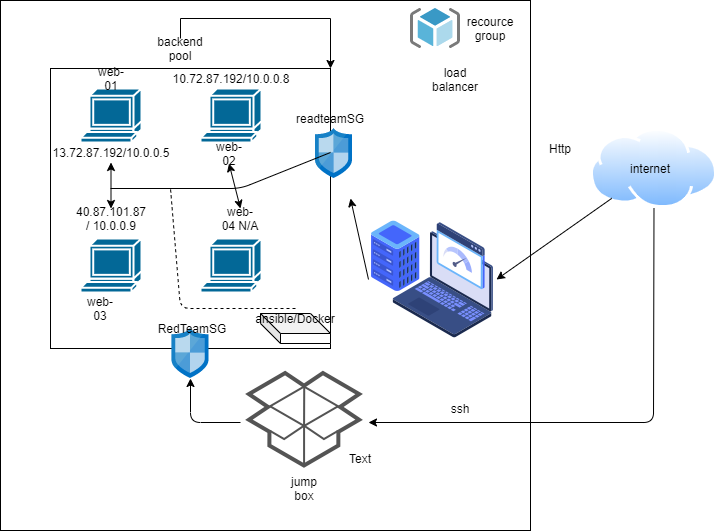

The diagram above was exported from draw.io. Its source (the exported page's mxGraphModel, read from the mxfile embedded in the PNG):
<mxGraphModel dx="868" dy="482" grid="1" gridSize="10" guides="1" tooltips="1" connect="1" arrows="1" fold="1" page="1" pageScale="1" pageWidth="850" pageHeight="1100" math="0" shadow="0">
  <root>
    <mxCell id="0" />
    <mxCell id="1" parent="0" />
    <mxCell id="tKeTKe5dTslD2DVDLqJt-12" value="" style="whiteSpace=wrap;html=1;aspect=fixed;" parent="1" vertex="1">
      <mxGeometry x="30" y="12" width="530" height="530" as="geometry" />
    </mxCell>
    <mxCell id="tKeTKe5dTslD2DVDLqJt-1" value="" style="whiteSpace=wrap;html=1;aspect=fixed;" parent="1" vertex="1">
      <mxGeometry x="80" y="80" width="280" height="280" as="geometry" />
    </mxCell>
    <mxCell id="tKeTKe5dTslD2DVDLqJt-2" value="" style="shape=mxgraph.cisco.computers_and_peripherals.terminal;html=1;dashed=0;fillColor=#036897;strokeColor=#ffffff;strokeWidth=2;verticalLabelPosition=bottom;verticalAlign=top" parent="1" vertex="1">
      <mxGeometry x="110" y="100" width="61" height="54" as="geometry" />
    </mxCell>
    <mxCell id="tKeTKe5dTslD2DVDLqJt-3" value="" style="shape=mxgraph.cisco.computers_and_peripherals.terminal;html=1;dashed=0;fillColor=#036897;strokeColor=#ffffff;strokeWidth=2;verticalLabelPosition=bottom;verticalAlign=top" parent="1" vertex="1">
      <mxGeometry x="230" y="250" width="61" height="54" as="geometry" />
    </mxCell>
    <mxCell id="tKeTKe5dTslD2DVDLqJt-4" value="" style="shape=mxgraph.cisco.computers_and_peripherals.terminal;html=1;dashed=0;fillColor=#036897;strokeColor=#ffffff;strokeWidth=2;verticalLabelPosition=bottom;verticalAlign=top" parent="1" vertex="1">
      <mxGeometry x="110" y="250" width="61" height="54" as="geometry" />
    </mxCell>
    <mxCell id="tKeTKe5dTslD2DVDLqJt-5" value="" style="shape=mxgraph.cisco.computers_and_peripherals.terminal;html=1;dashed=0;fillColor=#036897;strokeColor=#ffffff;strokeWidth=2;verticalLabelPosition=bottom;verticalAlign=top" parent="1" vertex="1">
      <mxGeometry x="230" y="100" width="61" height="54" as="geometry" />
    </mxCell>
    <mxCell id="tKeTKe5dTslD2DVDLqJt-6" value="" style="aspect=fixed;html=1;points=[];align=center;image;fontSize=12;image=img/lib/mscae/Network_Security_Groups_Classic.svg;" parent="1" vertex="1">
      <mxGeometry x="201.5" y="340" width="37" height="50" as="geometry" />
    </mxCell>
    <mxCell id="tKeTKe5dTslD2DVDLqJt-7" value="" style="aspect=fixed;html=1;points=[];align=center;image;fontSize=12;image=img/lib/mscae/Network_Security_Groups_Classic.svg;" parent="1" vertex="1">
      <mxGeometry x="345" y="140" width="37" height="50" as="geometry" />
    </mxCell>
    <mxCell id="tKeTKe5dTslD2DVDLqJt-8" value="" style="aspect=fixed;perimeter=ellipsePerimeter;html=1;align=center;shadow=0;dashed=0;spacingTop=3;image;image=img/lib/active_directory/internet_cloud.svg;" parent="1" vertex="1">
      <mxGeometry x="620" y="140" width="126.98" height="80" as="geometry" />
    </mxCell>
    <mxCell id="tKeTKe5dTslD2DVDLqJt-9" value="" style="shape=image;html=1;verticalAlign=top;verticalLabelPosition=bottom;labelBackgroundColor=#ffffff;imageAspect=0;aspect=fixed;image=https://cdn2.iconfinder.com/data/icons/whcompare-isometric-web-hosting-servers/50/fast-website-load-speed-128.png" parent="1" vertex="1">
      <mxGeometry x="398" y="227" width="128" height="128" as="geometry" />
    </mxCell>
    <mxCell id="tKeTKe5dTslD2DVDLqJt-10" value="" style="shape=image;html=1;verticalAlign=top;verticalLabelPosition=bottom;labelBackgroundColor=#ffffff;imageAspect=0;aspect=fixed;image=https://cdn2.iconfinder.com/data/icons/entoni/32/entoni_dropbox-128.png" parent="1" vertex="1">
      <mxGeometry x="270" y="370" width="128" height="128" as="geometry" />
    </mxCell>
    <mxCell id="tKeTKe5dTslD2DVDLqJt-11" value="" style="aspect=fixed;html=1;points=[];align=center;image;fontSize=12;image=img/lib/mscae/ResourceGroup.svg;" parent="1" vertex="1">
      <mxGeometry x="440" y="20" width="50" height="40" as="geometry" />
    </mxCell>
    <mxCell id="tKeTKe5dTslD2DVDLqJt-13" value="13.72.87.192/10.0.0.5" style="text;html=1;strokeColor=none;fillColor=none;align=center;verticalAlign=middle;whiteSpace=wrap;rounded=0;" parent="1" vertex="1">
      <mxGeometry x="120.5" y="154" width="40" height="20" as="geometry" />
    </mxCell>
    <mxCell id="tKeTKe5dTslD2DVDLqJt-14" value="10.72.87.192/10.0.0.8" style="text;html=1;strokeColor=none;fillColor=none;align=center;verticalAlign=middle;whiteSpace=wrap;rounded=0;" parent="1" vertex="1">
      <mxGeometry x="240.5" y="80" width="40" height="20" as="geometry" />
    </mxCell>
    <mxCell id="tKeTKe5dTslD2DVDLqJt-16" value="40.87.101.87 / 10.0.0.9" style="text;html=1;strokeColor=none;fillColor=none;align=center;verticalAlign=middle;whiteSpace=wrap;rounded=0;" parent="1" vertex="1">
      <mxGeometry x="120.5" y="220" width="40" height="20" as="geometry" />
    </mxCell>
    <mxCell id="tKeTKe5dTslD2DVDLqJt-20" value="web-03" style="text;html=1;strokeColor=none;fillColor=none;align=center;verticalAlign=middle;whiteSpace=wrap;rounded=0;" parent="1" vertex="1">
      <mxGeometry x="110" y="310" width="40" height="20" as="geometry" />
    </mxCell>
    <mxCell id="tKeTKe5dTslD2DVDLqJt-21" value="web-01" style="text;html=1;strokeColor=none;fillColor=none;align=center;verticalAlign=middle;whiteSpace=wrap;rounded=0;" parent="1" vertex="1">
      <mxGeometry x="120.5" y="80" width="40" height="20" as="geometry" />
    </mxCell>
    <mxCell id="tKeTKe5dTslD2DVDLqJt-22" value="web-02" style="text;html=1;strokeColor=none;fillColor=none;align=center;verticalAlign=middle;whiteSpace=wrap;rounded=0;" parent="1" vertex="1">
      <mxGeometry x="238.5" y="155" width="40" height="20" as="geometry" />
    </mxCell>
    <mxCell id="tKeTKe5dTslD2DVDLqJt-23" value="web-04 N/A" style="text;html=1;strokeColor=none;fillColor=none;align=center;verticalAlign=middle;whiteSpace=wrap;rounded=0;" parent="1" vertex="1">
      <mxGeometry x="250" y="220" width="40" height="20" as="geometry" />
    </mxCell>
    <mxCell id="tKeTKe5dTslD2DVDLqJt-24" value="load balancer" style="text;html=1;strokeColor=none;fillColor=none;align=center;verticalAlign=middle;whiteSpace=wrap;rounded=0;" parent="1" vertex="1">
      <mxGeometry x="465" y="81" width="40" height="20" as="geometry" />
    </mxCell>
    <mxCell id="tKeTKe5dTslD2DVDLqJt-26" value="jump box" style="text;html=1;strokeColor=none;fillColor=none;align=center;verticalAlign=middle;whiteSpace=wrap;rounded=0;" parent="1" vertex="1">
      <mxGeometry x="314" y="490" width="40" height="20" as="geometry" />
    </mxCell>
    <mxCell id="tKeTKe5dTslD2DVDLqJt-30" value="" style="endArrow=classic;html=1;entryX=1;entryY=0.5;entryDx=0;entryDy=0;" parent="1" source="tKeTKe5dTslD2DVDLqJt-8" target="tKeTKe5dTslD2DVDLqJt-9" edge="1">
      <mxGeometry width="50" height="50" relative="1" as="geometry">
        <mxPoint x="300" y="390" as="sourcePoint" />
        <mxPoint x="350" y="340" as="targetPoint" />
      </mxGeometry>
    </mxCell>
    <mxCell id="tKeTKe5dTslD2DVDLqJt-31" value="" style="endArrow=classic;html=1;exitX=0.5;exitY=1;exitDx=0;exitDy=0;entryX=1;entryY=0.5;entryDx=0;entryDy=0;" parent="1" source="tKeTKe5dTslD2DVDLqJt-8" target="tKeTKe5dTslD2DVDLqJt-10" edge="1">
      <mxGeometry width="50" height="50" relative="1" as="geometry">
        <mxPoint x="300" y="290" as="sourcePoint" />
        <mxPoint x="350" y="240" as="targetPoint" />
        <Array as="points">
          <mxPoint x="683" y="434" />
        </Array>
      </mxGeometry>
    </mxCell>
    <mxCell id="tKeTKe5dTslD2DVDLqJt-32" value="" style="endArrow=classic;html=1;exitX=0;exitY=0.5;exitDx=0;exitDy=0;" parent="1" source="tKeTKe5dTslD2DVDLqJt-10" target="tKeTKe5dTslD2DVDLqJt-6" edge="1">
      <mxGeometry width="50" height="50" relative="1" as="geometry">
        <mxPoint x="300" y="290" as="sourcePoint" />
        <mxPoint x="350" y="240" as="targetPoint" />
        <Array as="points">
          <mxPoint x="220" y="434" />
        </Array>
      </mxGeometry>
    </mxCell>
    <mxCell id="tKeTKe5dTslD2DVDLqJt-33" value="" style="endArrow=classic;html=1;exitX=0;exitY=0.5;exitDx=0;exitDy=0;" parent="1" source="tKeTKe5dTslD2DVDLqJt-9" edge="1">
      <mxGeometry width="50" height="50" relative="1" as="geometry">
        <mxPoint x="300" y="290" as="sourcePoint" />
        <mxPoint x="380" y="210" as="targetPoint" />
      </mxGeometry>
    </mxCell>
    <mxCell id="tKeTKe5dTslD2DVDLqJt-34" value="" style="endArrow=classic;startArrow=classic;html=1;entryX=0.5;entryY=1;entryDx=0;entryDy=0;exitX=0.5;exitY=0;exitDx=0;exitDy=0;" parent="1" source="tKeTKe5dTslD2DVDLqJt-16" target="tKeTKe5dTslD2DVDLqJt-13" edge="1">
      <mxGeometry width="50" height="50" relative="1" as="geometry">
        <mxPoint x="300" y="290" as="sourcePoint" />
        <mxPoint x="350" y="240" as="targetPoint" />
      </mxGeometry>
    </mxCell>
    <mxCell id="tKeTKe5dTslD2DVDLqJt-35" value="" style="endArrow=classic;startArrow=classic;html=1;entryX=0.5;entryY=1;entryDx=0;entryDy=0;exitX=0.5;exitY=0;exitDx=0;exitDy=0;" parent="1" source="tKeTKe5dTslD2DVDLqJt-23" target="tKeTKe5dTslD2DVDLqJt-22" edge="1">
      <mxGeometry width="50" height="50" relative="1" as="geometry">
        <mxPoint x="300" y="290" as="sourcePoint" />
        <mxPoint x="350" y="240" as="targetPoint" />
      </mxGeometry>
    </mxCell>
    <mxCell id="tKeTKe5dTslD2DVDLqJt-36" value="" style="endArrow=none;html=1;" parent="1" target="tKeTKe5dTslD2DVDLqJt-1" edge="1">
      <mxGeometry width="50" height="50" relative="1" as="geometry">
        <mxPoint x="140" y="200" as="sourcePoint" />
        <mxPoint x="350" y="240" as="targetPoint" />
        <Array as="points">
          <mxPoint x="270" y="200" />
        </Array>
      </mxGeometry>
    </mxCell>
    <mxCell id="tKeTKe5dTslD2DVDLqJt-37" value="RedTeamSG" style="text;html=1;strokeColor=none;fillColor=none;align=center;verticalAlign=middle;whiteSpace=wrap;rounded=0;" parent="1" vertex="1">
      <mxGeometry x="201.5" y="330" width="40" height="20" as="geometry" />
    </mxCell>
    <mxCell id="tKeTKe5dTslD2DVDLqJt-38" value="readteamSG" style="text;html=1;strokeColor=none;fillColor=none;align=center;verticalAlign=middle;whiteSpace=wrap;rounded=0;" parent="1" vertex="1">
      <mxGeometry x="340" y="120" width="40" height="20" as="geometry" />
    </mxCell>
    <mxCell id="tKeTKe5dTslD2DVDLqJt-40" style="edgeStyle=orthogonalEdgeStyle;rounded=0;orthogonalLoop=1;jettySize=auto;html=1;exitX=0.5;exitY=0;exitDx=0;exitDy=0;entryX=1;entryY=0;entryDx=0;entryDy=0;" parent="1" source="tKeTKe5dTslD2DVDLqJt-39" target="tKeTKe5dTslD2DVDLqJt-1" edge="1">
      <mxGeometry relative="1" as="geometry" />
    </mxCell>
    <mxCell id="tKeTKe5dTslD2DVDLqJt-39" value="backend pool" style="text;html=1;strokeColor=none;fillColor=none;align=center;verticalAlign=middle;whiteSpace=wrap;rounded=0;" parent="1" vertex="1">
      <mxGeometry x="190" y="50" width="40" height="20" as="geometry" />
    </mxCell>
    <mxCell id="tKeTKe5dTslD2DVDLqJt-41" value="recource group" style="text;html=1;strokeColor=none;fillColor=none;align=center;verticalAlign=middle;whiteSpace=wrap;rounded=0;" parent="1" vertex="1">
      <mxGeometry x="500" y="30" width="40" height="20" as="geometry" />
    </mxCell>
    <mxCell id="tKeTKe5dTslD2DVDLqJt-42" value="ssh" style="text;html=1;strokeColor=none;fillColor=none;align=center;verticalAlign=middle;whiteSpace=wrap;rounded=0;" parent="1" vertex="1">
      <mxGeometry x="470" y="410" width="40" height="20" as="geometry" />
    </mxCell>
    <mxCell id="tKeTKe5dTslD2DVDLqJt-43" value="Http" style="text;html=1;strokeColor=none;fillColor=none;align=center;verticalAlign=middle;whiteSpace=wrap;rounded=0;" parent="1" vertex="1">
      <mxGeometry x="570" y="150" width="40" height="20" as="geometry" />
    </mxCell>
    <mxCell id="tKeTKe5dTslD2DVDLqJt-45" value="" style="shape=cube;whiteSpace=wrap;html=1;boundedLbl=1;backgroundOutline=1;darkOpacity=0.05;darkOpacity2=0.1;" parent="1" vertex="1">
      <mxGeometry x="290" y="325" width="70" height="30" as="geometry" />
    </mxCell>
    <mxCell id="tKeTKe5dTslD2DVDLqJt-46" value="ansible/Docker" style="text;html=1;strokeColor=none;fillColor=none;align=center;verticalAlign=middle;whiteSpace=wrap;rounded=0;" parent="1" vertex="1">
      <mxGeometry x="305" y="320" width="40" height="20" as="geometry" />
    </mxCell>
    <mxCell id="tKeTKe5dTslD2DVDLqJt-49" value="" style="endArrow=none;dashed=1;html=1;exitX=0.5;exitY=0;exitDx=0;exitDy=0;" parent="1" source="tKeTKe5dTslD2DVDLqJt-46" edge="1">
      <mxGeometry width="50" height="50" relative="1" as="geometry">
        <mxPoint x="300" y="230" as="sourcePoint" />
        <mxPoint x="200" y="200" as="targetPoint" />
        <Array as="points">
          <mxPoint x="210" y="320" />
        </Array>
      </mxGeometry>
    </mxCell>
    <mxCell id="tKeTKe5dTslD2DVDLqJt-51" value="Text" style="text;html=1;strokeColor=none;fillColor=none;align=center;verticalAlign=middle;whiteSpace=wrap;rounded=0;" parent="1" vertex="1">
      <mxGeometry x="370" y="460" width="40" height="20" as="geometry" />
    </mxCell>
    <mxCell id="tKeTKe5dTslD2DVDLqJt-52" value="internet" style="text;html=1;strokeColor=none;fillColor=none;align=center;verticalAlign=middle;whiteSpace=wrap;rounded=0;" parent="1" vertex="1">
      <mxGeometry x="660" y="170" width="40" height="20" as="geometry" />
    </mxCell>
  </root>
</mxGraphModel>